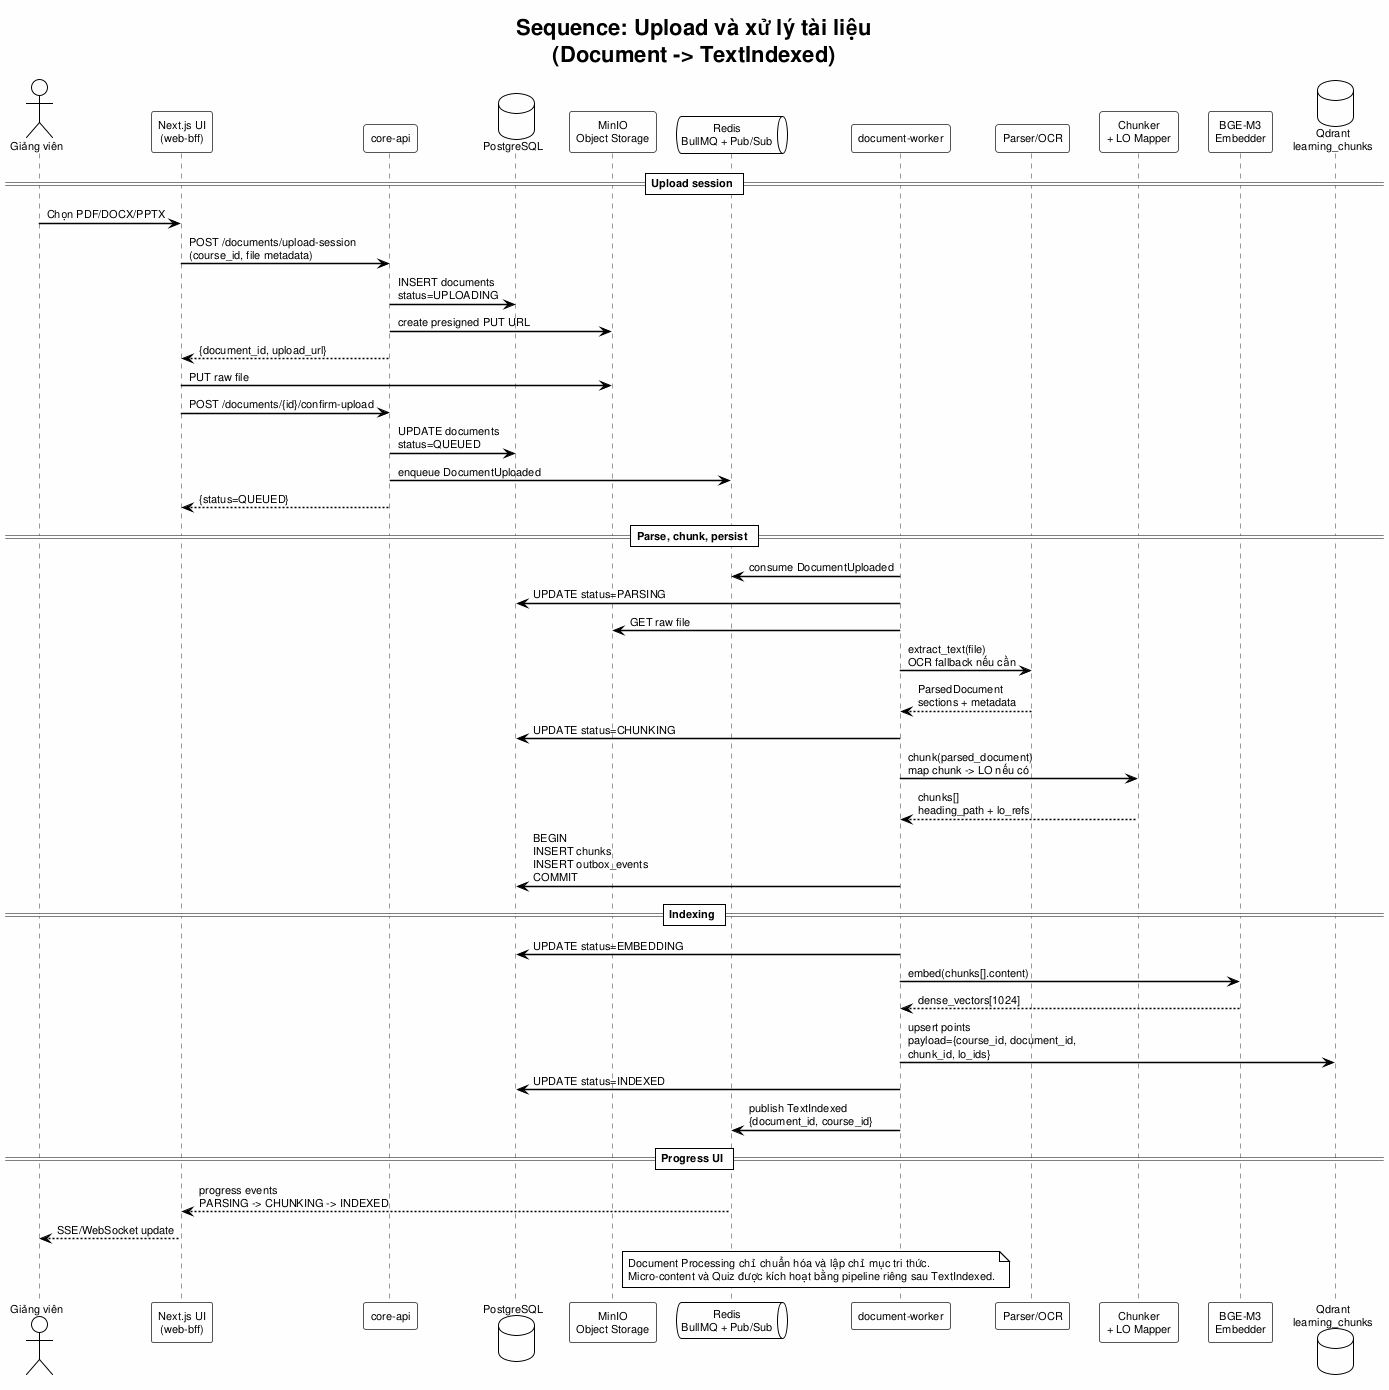

The diagram above was rendered by PlantUML. Its source (embedded in the PNG):
@startuml seq_document_processing
!theme plain
skinparam backgroundColor #FEFEFE
skinparam defaultFontName Arial
skinparam defaultFontSize 11
skinparam SequenceArrowThickness 1.5
skinparam SequenceParticipantBorderColor #555555
skinparam SequenceLifeLineBorderColor #999999
skinparam SequenceBoxBorderColor #888888
skinparam SequenceBoxBackgroundColor #F8F8F8

title Sequence: Upload và xử lý tài liệu\n(Document -> TextIndexed)

actor "Giảng viên" as GV
participant "Next.js UI\n(web-bff)" as Web
participant "core-api" as Core
database "PostgreSQL" as PG
participant "MinIO\nObject Storage" as MinIO
queue "Redis\nBullMQ + Pub/Sub" as Redis
participant "document-worker" as Worker
participant "Parser/OCR" as Parser
participant "Chunker\n+ LO Mapper" as Chunker
participant "BGE-M3\nEmbedder" as Embedder
database "Qdrant\nlearning_chunks" as Qdrant

== Upload session ==
GV -> Web : Chọn PDF/DOCX/PPTX
Web -> Core : POST /documents/upload-session\n(course_id, file metadata)
Core -> PG : INSERT documents\nstatus=UPLOADING
Core -> MinIO : create presigned PUT URL
Core --> Web : {document_id, upload_url}
Web -> MinIO : PUT raw file
Web -> Core : POST /documents/{id}/confirm-upload
Core -> PG : UPDATE documents\nstatus=QUEUED
Core -> Redis : enqueue DocumentUploaded
Core --> Web : {status=QUEUED}

== Parse, chunk, persist ==
Worker -> Redis : consume DocumentUploaded
Worker -> PG : UPDATE status=PARSING
Worker -> MinIO : GET raw file
Worker -> Parser : extract_text(file)\nOCR fallback nếu cần
Parser --> Worker : ParsedDocument\nsections + metadata
Worker -> PG : UPDATE status=CHUNKING
Worker -> Chunker : chunk(parsed_document)\nmap chunk -> LO nếu có
Chunker --> Worker : chunks[]\nheading_path + lo_refs
Worker -> PG : BEGIN\nINSERT chunks\nINSERT outbox_events\nCOMMIT

== Indexing ==
Worker -> PG : UPDATE status=EMBEDDING
Worker -> Embedder : embed(chunks[].content)
Embedder --> Worker : dense_vectors[1024]
Worker -> Qdrant : upsert points\npayload={course_id, document_id,\nchunk_id, lo_ids}
Worker -> PG : UPDATE status=INDEXED
Worker -> Redis : publish TextIndexed\n{document_id, course_id}

== Progress UI ==
Redis --> Web : progress events\nPARSING -> CHUNKING -> INDEXED
Web --> GV : SSE/WebSocket update

note over Worker, Redis
  Document Processing chỉ chuẩn hóa và lập chỉ mục tri thức.
  Micro-content và Quiz được kích hoạt bằng pipeline riêng sau TextIndexed.
end note

@enduml